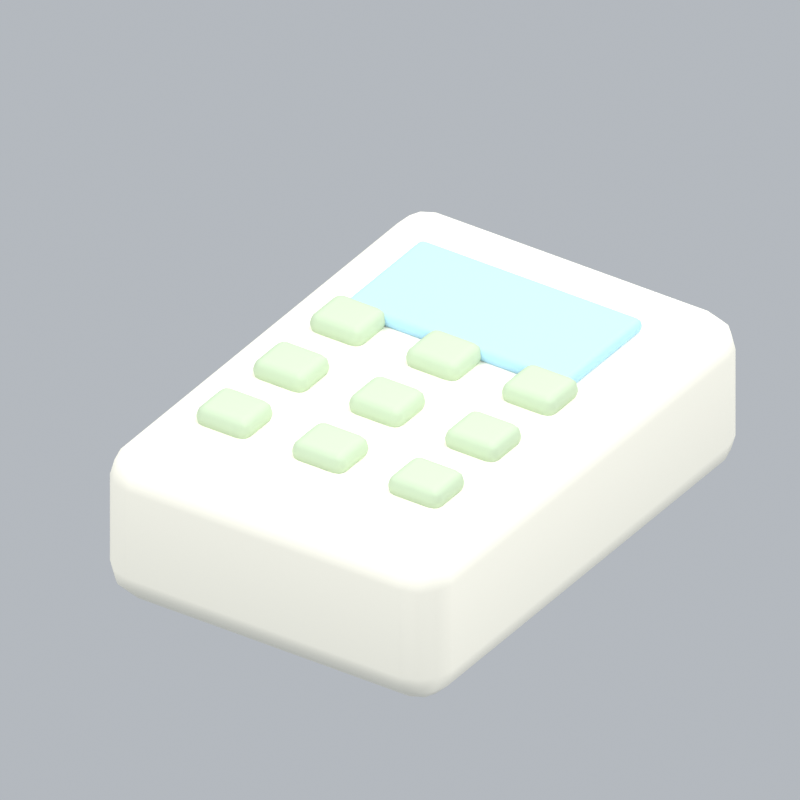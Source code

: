 # Source: officeCalculator.blend  (saved by Blender 5.2.45; exported with 4.5.12 LTS)
import bpy
from mathutils import Matrix  # noqa: F401  (used for matrix-valued properties, if any)

bpy.ops.wm.read_factory_settings(use_empty=True)
scene = bpy.context.scene
scene.name = 'Scene'

# ---- collections
col_collection = bpy.data.collections.new('Collection'); scene.collection.children.link(col_collection)

# ---- materials (node trees are filled in below, after node groups)
mat_cream = bpy.data.materials.new('cream')
mat_cream.diffuse_color = (0.9911, 0.9647, 0.8388, 1.0)
mat_blue = bpy.data.materials.new('blue')
mat_blue.diffuse_color = (0.3968, 0.6654, 0.8714, 1.0)
mat_sage = bpy.data.materials.new('sage')
mat_sage.diffuse_color = (0.4851, 0.6038, 0.4179, 1.0)

# ---- material node trees
mat_cream.use_nodes = True; mat_cream.node_tree.nodes.clear()
_N = mat_cream.node_tree.nodes; _L = mat_cream.node_tree.links
n0 = _N.new('ShaderNodeBsdfPrincipled'); n0.name = 'Principled BSDF'; n0.location = (-200, 100)
n0.inputs[0].default_value = (0.9911, 0.9647, 0.8388, 1.0)
n0.inputs[2].default_value = 0.72
n0.inputs[10].default_value = 0.005
n1 = _N.new('ShaderNodeOutputMaterial'); n1.name = 'Material Output'; n1.location = (200, 100)
_L.new(n0.outputs[0], n1.inputs[0])
n1.is_active_output = True
mat_blue.use_nodes = True; mat_blue.node_tree.nodes.clear()
_N = mat_blue.node_tree.nodes; _L = mat_blue.node_tree.links
n0 = _N.new('ShaderNodeBsdfPrincipled'); n0.name = 'Principled BSDF'; n0.location = (-200, 100)
n0.inputs[0].default_value = (0.3968, 0.6654, 0.8714, 1.0)
n0.inputs[2].default_value = 0.72
n0.inputs[10].default_value = 0.005
n1 = _N.new('ShaderNodeOutputMaterial'); n1.name = 'Material Output'; n1.location = (200, 100)
_L.new(n0.outputs[0], n1.inputs[0])
n1.is_active_output = True
mat_sage.use_nodes = True; mat_sage.node_tree.nodes.clear()
_N = mat_sage.node_tree.nodes; _L = mat_sage.node_tree.links
n0 = _N.new('ShaderNodeBsdfPrincipled'); n0.name = 'Principled BSDF'; n0.location = (-200, 100)
n0.inputs[0].default_value = (0.4851, 0.6038, 0.4179, 1.0)
n0.inputs[2].default_value = 0.72
n0.inputs[10].default_value = 0.005
n1 = _N.new('ShaderNodeOutputMaterial'); n1.name = 'Material Output'; n1.location = (200, 100)
_L.new(n0.outputs[0], n1.inputs[0])
n1.is_active_output = True

# ---- world
world_world = bpy.data.worlds.new('World'); scene.world = world_world
world_world.use_nodes = True; world_world.node_tree.nodes.clear()
_N = world_world.node_tree.nodes; _L = world_world.node_tree.links
n0 = _N.new('ShaderNodeOutputWorld'); n0.name = 'World Output'; n0.location = (200, 100)
n1 = _N.new('ShaderNodeBackground'); n1.name = 'Background'; n1.location = (-200, 100)
n1.inputs[0].default_value = (0.65, 0.69, 0.74, 1.0)
n1.inputs[1].default_value = 0.7
_L.new(n1.outputs[0], n0.inputs[0])
n0.is_active_output = True
world_world.color = (0.3, 0.3, 0.3)
world_world.sun_shadow_jitter_overblur = 0.0

# ---- cameras
cam_camera_105 = bpy.data.cameras.new('Camera.105')
cam_camera_105.type = 'ORTHO'
cam_camera_105.ortho_scale = 1.249

# ---- lights
light_area_312 = bpy.data.lights.new('Area.312', 'AREA')
light_area_312.energy = 500.0
light_area_312.shape = 'DISK'
light_area_312.size = 5.0
light_area_312.size_y = 1.0
light_area_313 = bpy.data.lights.new('Area.313', 'AREA')
light_area_313.energy = 180.0
light_area_313.shape = 'DISK'
light_area_313.size = 4.0
light_area_313.size_y = 1.0
light_area_314 = bpy.data.lights.new('Area.314', 'AREA')
light_area_314.energy = 300.0
light_area_314.shape = 'DISK'
light_area_314.size = 4.0
light_area_314.size_y = 1.0

# ---- meshes
me_cube_492 = bpy.data.meshes.new('Cube.492')
me_cube_492.from_pydata([(-0.315, -0.45, -0.14), (-0.315, -0.45, 0.14), (-0.315, 0.45, -0.14), (-0.315, 0.45, 0.14), (0.315, -0.45, -0.14), (0.315, -0.45, 0.14), (0.315, 0.45, -0.14), (0.315, 0.45, 0.14)], [], [(0, 1, 3, 2), (2, 3, 7, 6), (6, 7, 5, 4), (4, 5, 1, 0), (2, 6, 4, 0), (7, 3, 1, 5)])
_uv = me_cube_492.uv_layers.new(name='UVMap')
_uv.uv.foreach_set('vector', [0.375, 0.0, 0.625, 0.0, 0.625, 0.25, 0.375, 0.25, 0.375, 0.25, 0.625, 0.25, 0.625, 0.5, 0.375, 0.5, 0.375, 0.5, 0.625, 0.5, 0.625, 0.75, 0.375, 0.75, 0.375, 0.75, 0.625, 0.75, 0.625, 1.0, 0.375, 1.0, 0.125, 0.5, 0.375, 0.5, 0.375, 0.75, 0.125, 0.75, 0.625, 0.5, 0.875, 0.5, 0.875, 0.75, 0.625, 0.75])
me_cube_492.materials.append(mat_cream)
me_cube_492.update()
me_cube_493 = bpy.data.meshes.new('Cube.493')
me_cube_493.from_pydata([(-0.21, -0.11, -0.0125), (-0.21, -0.11, 0.0125), (-0.21, 0.11, -0.0125), (-0.21, 0.11, 0.0125), (0.21, -0.11, -0.0125), (0.21, -0.11, 0.0125), (0.21, 0.11, -0.0125), (0.21, 0.11, 0.0125)], [], [(0, 1, 3, 2), (2, 3, 7, 6), (6, 7, 5, 4), (4, 5, 1, 0), (2, 6, 4, 0), (7, 3, 1, 5)])
_uv = me_cube_493.uv_layers.new(name='UVMap')
_uv.uv.foreach_set('vector', [0.375, 0.0, 0.625, 0.0, 0.625, 0.25, 0.375, 0.25, 0.375, 0.25, 0.625, 0.25, 0.625, 0.5, 0.375, 0.5, 0.375, 0.5, 0.625, 0.5, 0.625, 0.75, 0.375, 0.75, 0.375, 0.75, 0.625, 0.75, 0.625, 1.0, 0.375, 1.0, 0.125, 0.5, 0.375, 0.5, 0.375, 0.75, 0.125, 0.75, 0.625, 0.5, 0.875, 0.5, 0.875, 0.75, 0.625, 0.75])
me_cube_493.materials.append(mat_blue)
me_cube_493.update()
me_cube_494 = bpy.data.meshes.new('Cube.494')
me_cube_494.from_pydata([(-0.05, -0.045, -0.02), (-0.05, -0.045, 0.02), (-0.05, 0.045, -0.02), (-0.05, 0.045, 0.02), (0.05, -0.045, -0.02), (0.05, -0.045, 0.02), (0.05, 0.045, -0.02), (0.05, 0.045, 0.02)], [], [(0, 1, 3, 2), (2, 3, 7, 6), (6, 7, 5, 4), (4, 5, 1, 0), (2, 6, 4, 0), (7, 3, 1, 5)])
_uv = me_cube_494.uv_layers.new(name='UVMap')
_uv.uv.foreach_set('vector', [0.375, 0.0, 0.625, 0.0, 0.625, 0.25, 0.375, 0.25, 0.375, 0.25, 0.625, 0.25, 0.625, 0.5, 0.375, 0.5, 0.375, 0.5, 0.625, 0.5, 0.625, 0.75, 0.375, 0.75, 0.375, 0.75, 0.625, 0.75, 0.625, 1.0, 0.375, 1.0, 0.125, 0.5, 0.375, 0.5, 0.375, 0.75, 0.125, 0.75, 0.625, 0.5, 0.875, 0.5, 0.875, 0.75, 0.625, 0.75])
me_cube_494.materials.append(mat_sage)
me_cube_494.update()
me_cube_495 = bpy.data.meshes.new('Cube.495')
me_cube_495.from_pydata([(-0.05, -0.045, -0.02), (-0.05, -0.045, 0.02), (-0.05, 0.045, -0.02), (-0.05, 0.045, 0.02), (0.05, -0.045, -0.02), (0.05, -0.045, 0.02), (0.05, 0.045, -0.02), (0.05, 0.045, 0.02)], [], [(0, 1, 3, 2), (2, 3, 7, 6), (6, 7, 5, 4), (4, 5, 1, 0), (2, 6, 4, 0), (7, 3, 1, 5)])
_uv = me_cube_495.uv_layers.new(name='UVMap')
_uv.uv.foreach_set('vector', [0.375, 0.0, 0.625, 0.0, 0.625, 0.25, 0.375, 0.25, 0.375, 0.25, 0.625, 0.25, 0.625, 0.5, 0.375, 0.5, 0.375, 0.5, 0.625, 0.5, 0.625, 0.75, 0.375, 0.75, 0.375, 0.75, 0.625, 0.75, 0.625, 1.0, 0.375, 1.0, 0.125, 0.5, 0.375, 0.5, 0.375, 0.75, 0.125, 0.75, 0.625, 0.5, 0.875, 0.5, 0.875, 0.75, 0.625, 0.75])
me_cube_495.materials.append(mat_sage)
me_cube_495.update()
me_cube_496 = bpy.data.meshes.new('Cube.496')
me_cube_496.from_pydata([(-0.05, -0.045, -0.02), (-0.05, -0.045, 0.02), (-0.05, 0.045, -0.02), (-0.05, 0.045, 0.02), (0.05, -0.045, -0.02), (0.05, -0.045, 0.02), (0.05, 0.045, -0.02), (0.05, 0.045, 0.02)], [], [(0, 1, 3, 2), (2, 3, 7, 6), (6, 7, 5, 4), (4, 5, 1, 0), (2, 6, 4, 0), (7, 3, 1, 5)])
_uv = me_cube_496.uv_layers.new(name='UVMap')
_uv.uv.foreach_set('vector', [0.375, 0.0, 0.625, 0.0, 0.625, 0.25, 0.375, 0.25, 0.375, 0.25, 0.625, 0.25, 0.625, 0.5, 0.375, 0.5, 0.375, 0.5, 0.625, 0.5, 0.625, 0.75, 0.375, 0.75, 0.375, 0.75, 0.625, 0.75, 0.625, 1.0, 0.375, 1.0, 0.125, 0.5, 0.375, 0.5, 0.375, 0.75, 0.125, 0.75, 0.625, 0.5, 0.875, 0.5, 0.875, 0.75, 0.625, 0.75])
me_cube_496.materials.append(mat_sage)
me_cube_496.update()
me_cube_497 = bpy.data.meshes.new('Cube.497')
me_cube_497.from_pydata([(-0.05, -0.045, -0.02), (-0.05, -0.045, 0.02), (-0.05, 0.045, -0.02), (-0.05, 0.045, 0.02), (0.05, -0.045, -0.02), (0.05, -0.045, 0.02), (0.05, 0.045, -0.02), (0.05, 0.045, 0.02)], [], [(0, 1, 3, 2), (2, 3, 7, 6), (6, 7, 5, 4), (4, 5, 1, 0), (2, 6, 4, 0), (7, 3, 1, 5)])
_uv = me_cube_497.uv_layers.new(name='UVMap')
_uv.uv.foreach_set('vector', [0.375, 0.0, 0.625, 0.0, 0.625, 0.25, 0.375, 0.25, 0.375, 0.25, 0.625, 0.25, 0.625, 0.5, 0.375, 0.5, 0.375, 0.5, 0.625, 0.5, 0.625, 0.75, 0.375, 0.75, 0.375, 0.75, 0.625, 0.75, 0.625, 1.0, 0.375, 1.0, 0.125, 0.5, 0.375, 0.5, 0.375, 0.75, 0.125, 0.75, 0.625, 0.5, 0.875, 0.5, 0.875, 0.75, 0.625, 0.75])
me_cube_497.materials.append(mat_sage)
me_cube_497.update()
me_cube_498 = bpy.data.meshes.new('Cube.498')
me_cube_498.from_pydata([(-0.05, -0.045, -0.02), (-0.05, -0.045, 0.02), (-0.05, 0.045, -0.02), (-0.05, 0.045, 0.02), (0.05, -0.045, -0.02), (0.05, -0.045, 0.02), (0.05, 0.045, -0.02), (0.05, 0.045, 0.02)], [], [(0, 1, 3, 2), (2, 3, 7, 6), (6, 7, 5, 4), (4, 5, 1, 0), (2, 6, 4, 0), (7, 3, 1, 5)])
_uv = me_cube_498.uv_layers.new(name='UVMap')
_uv.uv.foreach_set('vector', [0.375, 0.0, 0.625, 0.0, 0.625, 0.25, 0.375, 0.25, 0.375, 0.25, 0.625, 0.25, 0.625, 0.5, 0.375, 0.5, 0.375, 0.5, 0.625, 0.5, 0.625, 0.75, 0.375, 0.75, 0.375, 0.75, 0.625, 0.75, 0.625, 1.0, 0.375, 1.0, 0.125, 0.5, 0.375, 0.5, 0.375, 0.75, 0.125, 0.75, 0.625, 0.5, 0.875, 0.5, 0.875, 0.75, 0.625, 0.75])
me_cube_498.materials.append(mat_sage)
me_cube_498.update()
me_cube_499 = bpy.data.meshes.new('Cube.499')
me_cube_499.from_pydata([(-0.05, -0.045, -0.02), (-0.05, -0.045, 0.02), (-0.05, 0.045, -0.02), (-0.05, 0.045, 0.02), (0.05, -0.045, -0.02), (0.05, -0.045, 0.02), (0.05, 0.045, -0.02), (0.05, 0.045, 0.02)], [], [(0, 1, 3, 2), (2, 3, 7, 6), (6, 7, 5, 4), (4, 5, 1, 0), (2, 6, 4, 0), (7, 3, 1, 5)])
_uv = me_cube_499.uv_layers.new(name='UVMap')
_uv.uv.foreach_set('vector', [0.375, 0.0, 0.625, 0.0, 0.625, 0.25, 0.375, 0.25, 0.375, 0.25, 0.625, 0.25, 0.625, 0.5, 0.375, 0.5, 0.375, 0.5, 0.625, 0.5, 0.625, 0.75, 0.375, 0.75, 0.375, 0.75, 0.625, 0.75, 0.625, 1.0, 0.375, 1.0, 0.125, 0.5, 0.375, 0.5, 0.375, 0.75, 0.125, 0.75, 0.625, 0.5, 0.875, 0.5, 0.875, 0.75, 0.625, 0.75])
me_cube_499.materials.append(mat_sage)
me_cube_499.update()
me_cube_500 = bpy.data.meshes.new('Cube.500')
me_cube_500.from_pydata([(-0.05, -0.045, -0.02), (-0.05, -0.045, 0.02), (-0.05, 0.045, -0.02), (-0.05, 0.045, 0.02), (0.05, -0.045, -0.02), (0.05, -0.045, 0.02), (0.05, 0.045, -0.02), (0.05, 0.045, 0.02)], [], [(0, 1, 3, 2), (2, 3, 7, 6), (6, 7, 5, 4), (4, 5, 1, 0), (2, 6, 4, 0), (7, 3, 1, 5)])
_uv = me_cube_500.uv_layers.new(name='UVMap')
_uv.uv.foreach_set('vector', [0.375, 0.0, 0.625, 0.0, 0.625, 0.25, 0.375, 0.25, 0.375, 0.25, 0.625, 0.25, 0.625, 0.5, 0.375, 0.5, 0.375, 0.5, 0.625, 0.5, 0.625, 0.75, 0.375, 0.75, 0.375, 0.75, 0.625, 0.75, 0.625, 1.0, 0.375, 1.0, 0.125, 0.5, 0.375, 0.5, 0.375, 0.75, 0.125, 0.75, 0.625, 0.5, 0.875, 0.5, 0.875, 0.75, 0.625, 0.75])
me_cube_500.materials.append(mat_sage)
me_cube_500.update()
me_cube_501 = bpy.data.meshes.new('Cube.501')
me_cube_501.from_pydata([(-0.05, -0.045, -0.02), (-0.05, -0.045, 0.02), (-0.05, 0.045, -0.02), (-0.05, 0.045, 0.02), (0.05, -0.045, -0.02), (0.05, -0.045, 0.02), (0.05, 0.045, -0.02), (0.05, 0.045, 0.02)], [], [(0, 1, 3, 2), (2, 3, 7, 6), (6, 7, 5, 4), (4, 5, 1, 0), (2, 6, 4, 0), (7, 3, 1, 5)])
_uv = me_cube_501.uv_layers.new(name='UVMap')
_uv.uv.foreach_set('vector', [0.375, 0.0, 0.625, 0.0, 0.625, 0.25, 0.375, 0.25, 0.375, 0.25, 0.625, 0.25, 0.625, 0.5, 0.375, 0.5, 0.375, 0.5, 0.625, 0.5, 0.625, 0.75, 0.375, 0.75, 0.375, 0.75, 0.625, 0.75, 0.625, 1.0, 0.375, 1.0, 0.125, 0.5, 0.375, 0.5, 0.375, 0.75, 0.125, 0.75, 0.625, 0.5, 0.875, 0.5, 0.875, 0.75, 0.625, 0.75])
me_cube_501.materials.append(mat_sage)
me_cube_501.update()
me_cube_502 = bpy.data.meshes.new('Cube.502')
me_cube_502.from_pydata([(-0.05, -0.045, -0.02), (-0.05, -0.045, 0.02), (-0.05, 0.045, -0.02), (-0.05, 0.045, 0.02), (0.05, -0.045, -0.02), (0.05, -0.045, 0.02), (0.05, 0.045, -0.02), (0.05, 0.045, 0.02)], [], [(0, 1, 3, 2), (2, 3, 7, 6), (6, 7, 5, 4), (4, 5, 1, 0), (2, 6, 4, 0), (7, 3, 1, 5)])
_uv = me_cube_502.uv_layers.new(name='UVMap')
_uv.uv.foreach_set('vector', [0.375, 0.0, 0.625, 0.0, 0.625, 0.25, 0.375, 0.25, 0.375, 0.25, 0.625, 0.25, 0.625, 0.5, 0.375, 0.5, 0.375, 0.5, 0.625, 0.5, 0.625, 0.75, 0.375, 0.75, 0.375, 0.75, 0.625, 0.75, 0.625, 1.0, 0.375, 1.0, 0.125, 0.5, 0.375, 0.5, 0.375, 0.75, 0.125, 0.75, 0.625, 0.5, 0.875, 0.5, 0.875, 0.75, 0.625, 0.75])
me_cube_502.materials.append(mat_sage)
me_cube_502.update()

# ---- objects
ob_fixed_isometric_camera = bpy.data.objects.new('Fixed isometric camera', cam_camera_105)
ob_warm_key = bpy.data.objects.new('Warm key', light_area_312)
ob_fill = bpy.data.objects.new('Fill', light_area_313)
ob_rim = bpy.data.objects.new('Rim', light_area_314)
ob_device = bpy.data.objects.new('Device', me_cube_492)
ob_display = bpy.data.objects.new('Display', me_cube_493)
ob_button = bpy.data.objects.new('Button', me_cube_494)
ob_button_001 = bpy.data.objects.new('Button.001', me_cube_495)
ob_button_002 = bpy.data.objects.new('Button.002', me_cube_496)
ob_button_003 = bpy.data.objects.new('Button.003', me_cube_497)
ob_button_004 = bpy.data.objects.new('Button.004', me_cube_498)
ob_button_005 = bpy.data.objects.new('Button.005', me_cube_499)
ob_button_006 = bpy.data.objects.new('Button.006', me_cube_500)
ob_button_007 = bpy.data.objects.new('Button.007', me_cube_501)
ob_button_008 = bpy.data.objects.new('Button.008', me_cube_502)
ob_officecalculator_orientation = bpy.data.objects.new('officeCalculator orientation', None)

# ---- transforms, parenting, visibility, modifiers, constraints
ob_fixed_isometric_camera.location = (6.0, -9.064, 7.286)
ob_fixed_isometric_camera.rotation_euler = (0.9964, 2.214e-08, 0.588)
ob_warm_key.location = (-3.0, -4.0, 7.0)
ob_warm_key.rotation_euler = (0.6947, -4.874e-08, -0.6435)
ob_fill.location = (4.0, -1.0, 4.0)
ob_fill.rotation_euler = (0.9418, 9.221e-09, 1.326)
ob_rim.location = (1.0, 4.0, 6.0)
ob_rim.rotation_euler = (0.6896, -5.112e-08, 2.897)
ob_device.parent = ob_officecalculator_orientation
ob_device.location = (0.0, 0.0, 0.15)
_m = ob_device.modifiers.new('Rounded edges', 'BEVEL')
_m.width = 0.06
_m.width_pct = 0.06
_m.segments = 3
_m = ob_device.modifiers.new('Weighted normals', 'WEIGHTED_NORMAL')
ob_display.parent = ob_officecalculator_orientation
ob_display.location = (0.0, 0.2, 0.3)
_m = ob_display.modifiers.new('Rounded edges', 'BEVEL')
_m.width = 0.01125
_m.width_pct = 0.01125
_m.segments = 3
_m = ob_display.modifiers.new('Weighted normals', 'WEIGHTED_NORMAL')
ob_button.parent = ob_officecalculator_orientation
ob_button.location = (-0.18, -0.26, 0.3)
_m = ob_button.modifiers.new('Rounded edges', 'BEVEL')
_m.width = 0.018
_m.width_pct = 0.018
_m.segments = 3
_m = ob_button.modifiers.new('Weighted normals', 'WEIGHTED_NORMAL')
ob_button_001.parent = ob_officecalculator_orientation
ob_button_001.location = (-0.18, -0.1, 0.3)
_m = ob_button_001.modifiers.new('Rounded edges', 'BEVEL')
_m.width = 0.018
_m.width_pct = 0.018
_m.segments = 3
_m = ob_button_001.modifiers.new('Weighted normals', 'WEIGHTED_NORMAL')
ob_button_002.parent = ob_officecalculator_orientation
ob_button_002.location = (-0.18, 0.06, 0.3)
_m = ob_button_002.modifiers.new('Rounded edges', 'BEVEL')
_m.width = 0.018
_m.width_pct = 0.018
_m.segments = 3
_m = ob_button_002.modifiers.new('Weighted normals', 'WEIGHTED_NORMAL')
ob_button_003.parent = ob_officecalculator_orientation
ob_button_003.location = (0.0, -0.26, 0.3)
_m = ob_button_003.modifiers.new('Rounded edges', 'BEVEL')
_m.width = 0.018
_m.width_pct = 0.018
_m.segments = 3
_m = ob_button_003.modifiers.new('Weighted normals', 'WEIGHTED_NORMAL')
ob_button_004.parent = ob_officecalculator_orientation
ob_button_004.location = (0.0, -0.1, 0.3)
_m = ob_button_004.modifiers.new('Rounded edges', 'BEVEL')
_m.width = 0.018
_m.width_pct = 0.018
_m.segments = 3
_m = ob_button_004.modifiers.new('Weighted normals', 'WEIGHTED_NORMAL')
ob_button_005.parent = ob_officecalculator_orientation
ob_button_005.location = (0.0, 0.06, 0.3)
_m = ob_button_005.modifiers.new('Rounded edges', 'BEVEL')
_m.width = 0.018
_m.width_pct = 0.018
_m.segments = 3
_m = ob_button_005.modifiers.new('Weighted normals', 'WEIGHTED_NORMAL')
ob_button_006.parent = ob_officecalculator_orientation
ob_button_006.location = (0.18, -0.26, 0.3)
_m = ob_button_006.modifiers.new('Rounded edges', 'BEVEL')
_m.width = 0.018
_m.width_pct = 0.018
_m.segments = 3
_m = ob_button_006.modifiers.new('Weighted normals', 'WEIGHTED_NORMAL')
ob_button_007.parent = ob_officecalculator_orientation
ob_button_007.location = (0.18, -0.1, 0.3)
_m = ob_button_007.modifiers.new('Rounded edges', 'BEVEL')
_m.width = 0.018
_m.width_pct = 0.018
_m.segments = 3
_m = ob_button_007.modifiers.new('Weighted normals', 'WEIGHTED_NORMAL')
ob_button_008.parent = ob_officecalculator_orientation
ob_button_008.location = (0.18, 0.06, 0.3)
_m = ob_button_008.modifiers.new('Rounded edges', 'BEVEL')
_m.width = 0.018
_m.width_pct = 0.018
_m.segments = 3
_m = ob_button_008.modifiers.new('Weighted normals', 'WEIGHTED_NORMAL')
ob_officecalculator_orientation.location = (0.0, 0.0, 0.0)

# ---- collection membership
col_collection.objects.link(ob_fixed_isometric_camera)
col_collection.objects.link(ob_warm_key)
col_collection.objects.link(ob_fill)
col_collection.objects.link(ob_rim)
col_collection.objects.link(ob_device)
col_collection.objects.link(ob_display)
col_collection.objects.link(ob_button)
col_collection.objects.link(ob_button_001)
col_collection.objects.link(ob_button_002)
col_collection.objects.link(ob_button_003)
col_collection.objects.link(ob_button_004)
col_collection.objects.link(ob_button_005)
col_collection.objects.link(ob_button_006)
col_collection.objects.link(ob_button_007)
col_collection.objects.link(ob_button_008)
col_collection.objects.link(ob_officecalculator_orientation)

# ---- scene / render settings (as saved in the file)
scene.camera = ob_fixed_isometric_camera
scene.frame_start = 1; scene.frame_end = 1; scene.frame_set(1)
scene.render.engine = 'BLENDER_EEVEE_NEXT'
scene.render.resolution_x = 256
scene.render.resolution_y = 256
scene.render.fps = 12
scene.render.film_transparent = True
scene.render.bake_bias = 0.0
scene.render.bake_samples = 0
scene.render.compositor_device = 'GPU'
scene.eevee.taa_render_samples = 24
scene.eevee.use_volume_custom_range = False
scene.eevee.fast_gi_thickness_near = 0.1
scene.eevee.fast_gi_thickness_far = 0.0
scene.eevee.ray_tracing_options.screen_trace_thickness = 0.1
scene.view_settings.view_transform = 'Standard'
bpy.context.view_layer.update()
